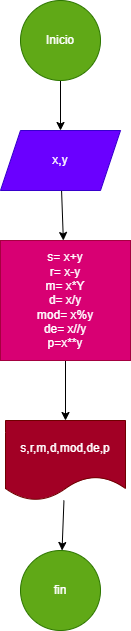

The diagram above was exported from draw.io. Its source (the exported page's mxGraphModel, read from the mxfile embedded in the PNG):
<mxGraphModel dx="746" dy="576" grid="1" gridSize="10" guides="1" tooltips="1" connect="1" arrows="1" fold="1" page="1" pageScale="1" pageWidth="850" pageHeight="1100" math="0" shadow="0">
  <root>
    <mxCell id="0" />
    <mxCell id="1" parent="0" />
    <mxCell id="4" value="" style="edgeStyle=none;html=1;" edge="1" parent="1" source="2" target="3">
      <mxGeometry relative="1" as="geometry" />
    </mxCell>
    <mxCell id="2" value="Inicio" style="ellipse;whiteSpace=wrap;html=1;fillColor=#60a917;fontColor=#ffffff;strokeColor=#2D7600;" vertex="1" parent="1">
      <mxGeometry x="280" y="20" width="80" height="80" as="geometry" />
    </mxCell>
    <mxCell id="6" value="" style="edgeStyle=none;html=1;" edge="1" parent="1" source="3" target="5">
      <mxGeometry relative="1" as="geometry" />
    </mxCell>
    <mxCell id="3" value="x,y" style="shape=parallelogram;perimeter=parallelogramPerimeter;whiteSpace=wrap;html=1;fixedSize=1;fillColor=#6a00ff;fontColor=#ffffff;strokeColor=#3700CC;" vertex="1" parent="1">
      <mxGeometry x="260" y="150" width="120" height="60" as="geometry" />
    </mxCell>
    <mxCell id="8" value="" style="edgeStyle=none;html=1;" edge="1" parent="1" source="5" target="7">
      <mxGeometry relative="1" as="geometry" />
    </mxCell>
    <mxCell id="5" value="s= x+y&lt;br&gt;r= x-y&lt;br&gt;m= x*Y&lt;br&gt;d= x/y&lt;br&gt;mod= x%y&lt;br&gt;de= x//y&lt;br&gt;p=x**y" style="whiteSpace=wrap;html=1;fillColor=#d80073;fontColor=#ffffff;strokeColor=#A50040;" vertex="1" parent="1">
      <mxGeometry x="260" y="260" width="130" height="120" as="geometry" />
    </mxCell>
    <mxCell id="10" value="" style="edgeStyle=none;html=1;" edge="1" parent="1" source="7" target="9">
      <mxGeometry relative="1" as="geometry" />
    </mxCell>
    <mxCell id="7" value="s,r,m,d,mod,de,p" style="shape=document;whiteSpace=wrap;html=1;boundedLbl=1;fillColor=#a20025;fontColor=#ffffff;strokeColor=#6F0000;" vertex="1" parent="1">
      <mxGeometry x="265" y="440" width="120" height="80" as="geometry" />
    </mxCell>
    <mxCell id="9" value="fin" style="ellipse;whiteSpace=wrap;html=1;fillColor=#60a917;fontColor=#ffffff;strokeColor=#2D7600;" vertex="1" parent="1">
      <mxGeometry x="280" y="570" width="80" height="80" as="geometry" />
    </mxCell>
  </root>
</mxGraphModel>